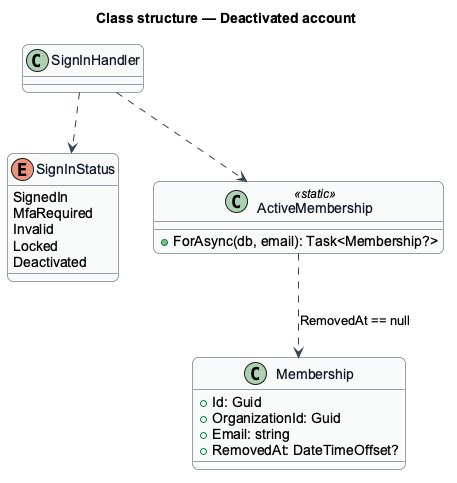

The diagram above was rendered by PlantUML. Its source (embedded in the PNG):
@startuml
skinparam backgroundColor #FFFFFF
skinparam shadowing false
skinparam roundcorner 12
skinparam defaultFontName Arial
skinparam ArrowColor #344054
skinparam class {
  BorderColor #344054
  FontColor #101828
  BackgroundColor #F9FAFB
}
title Class structure — Deactivated account
enum SignInStatus {
  SignedIn
  MfaRequired
  Invalid
  Locked
  Deactivated
}
class Membership {
  +Id: Guid
  +OrganizationId: Guid
  +Email: string
  +RemovedAt: DateTimeOffset?
}
class ActiveMembership <<static>> {
  +ForAsync(db, email): Task<Membership?>
}
class SignInHandler
SignInHandler ..> ActiveMembership
ActiveMembership ..> Membership : RemovedAt == null
SignInHandler ..> SignInStatus
@enduml